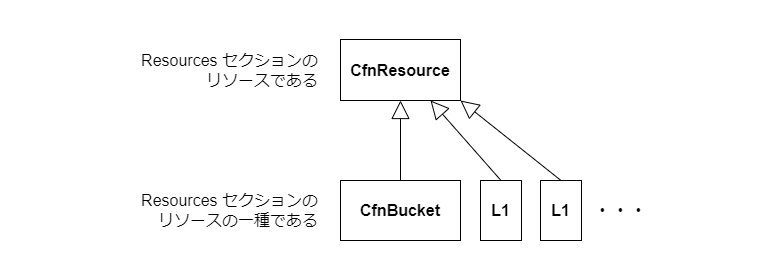

The diagram above was exported from draw.io. Its source (the exported page's mxGraphModel, read from the mxfile embedded in the PNG):
<mxGraphModel dx="1418" dy="828" grid="1" gridSize="10" guides="1" tooltips="1" connect="1" arrows="1" fold="1" page="1" pageScale="1" pageWidth="784" pageHeight="280" math="0" shadow="0">
  <root>
    <mxCell id="WIyWlLk6GJQsqaUBKTNV-0" />
    <mxCell id="WIyWlLk6GJQsqaUBKTNV-1" parent="WIyWlLk6GJQsqaUBKTNV-0" />
    <mxCell id="_BBAw5ATm9y9Fqc3bjmy-25" value="CfnBucket" style="html=1;whiteSpace=wrap;fontStyle=1;flipH=0;fontSize=16;" parent="WIyWlLk6GJQsqaUBKTNV-1" vertex="1">
      <mxGeometry x="340" y="180" width="120" height="60" as="geometry" />
    </mxCell>
    <mxCell id="_BBAw5ATm9y9Fqc3bjmy-26" value="" style="endArrow=block;endSize=16;endFill=0;html=1;rounded=0;exitX=0.5;exitY=0;exitDx=0;exitDy=0;entryX=0.5;entryY=1;entryDx=0;entryDy=0;fontSize=16;" parent="WIyWlLk6GJQsqaUBKTNV-1" source="_BBAw5ATm9y9Fqc3bjmy-25" target="VoWmoXjTNQpaG4r6ti8U-0" edge="1">
      <mxGeometry width="160" relative="1" as="geometry">
        <mxPoint x="794" y="360" as="sourcePoint" />
        <mxPoint x="390" y="240" as="targetPoint" />
      </mxGeometry>
    </mxCell>
    <mxCell id="VoWmoXjTNQpaG4r6ti8U-0" value="CfnResource" style="html=1;whiteSpace=wrap;fontStyle=1;flipH=0;fontSize=16;" parent="WIyWlLk6GJQsqaUBKTNV-1" vertex="1">
      <mxGeometry x="340" y="39" width="120" height="61" as="geometry" />
    </mxCell>
    <mxCell id="VoWmoXjTNQpaG4r6ti8U-9" value="" style="endArrow=block;endSize=16;endFill=0;html=1;rounded=0;exitX=0.5;exitY=0;exitDx=0;exitDy=0;entryX=0.75;entryY=1;entryDx=0;entryDy=0;fontSize=16;" parent="WIyWlLk6GJQsqaUBKTNV-1" source="VoWmoXjTNQpaG4r6ti8U-2" target="VoWmoXjTNQpaG4r6ti8U-0" edge="1">
      <mxGeometry width="160" relative="1" as="geometry">
        <mxPoint x="550.5" y="310" as="sourcePoint" />
        <mxPoint x="550.5" y="230" as="targetPoint" />
      </mxGeometry>
    </mxCell>
    <mxCell id="VoWmoXjTNQpaG4r6ti8U-2" value="L1" style="html=1;whiteSpace=wrap;fontStyle=1;flipH=0;fontSize=16;" parent="WIyWlLk6GJQsqaUBKTNV-1" vertex="1">
      <mxGeometry x="480" y="180" width="41" height="60" as="geometry" />
    </mxCell>
    <mxCell id="VoWmoXjTNQpaG4r6ti8U-11" value="L1" style="html=1;whiteSpace=wrap;fontStyle=1;flipH=0;fontSize=16;" parent="WIyWlLk6GJQsqaUBKTNV-1" vertex="1">
      <mxGeometry x="540" y="180" width="41" height="60" as="geometry" />
    </mxCell>
    <mxCell id="VoWmoXjTNQpaG4r6ti8U-12" value="" style="endArrow=block;endSize=16;endFill=0;html=1;rounded=0;exitX=0.5;exitY=0;exitDx=0;exitDy=0;entryX=1;entryY=1;entryDx=0;entryDy=0;fontSize=16;" parent="WIyWlLk6GJQsqaUBKTNV-1" source="VoWmoXjTNQpaG4r6ti8U-11" target="VoWmoXjTNQpaG4r6ti8U-0" edge="1">
      <mxGeometry width="160" relative="1" as="geometry">
        <mxPoint x="511" y="340" as="sourcePoint" />
        <mxPoint x="440" y="260" as="targetPoint" />
      </mxGeometry>
    </mxCell>
    <mxCell id="AAyylyOaENj3AAUQfSxA-0" value="Resources セクションの&lt;br&gt;リソースである" style="text;html=1;strokeColor=none;fillColor=none;align=right;verticalAlign=middle;whiteSpace=wrap;rounded=0;fontSize=16;" vertex="1" parent="WIyWlLk6GJQsqaUBKTNV-1">
      <mxGeometry x="120" y="50" width="200" height="40" as="geometry" />
    </mxCell>
    <mxCell id="AAyylyOaENj3AAUQfSxA-2" value="Resources セクションの&lt;br&gt;リソースの一種である" style="text;html=1;strokeColor=none;fillColor=none;align=right;verticalAlign=middle;whiteSpace=wrap;rounded=0;fontSize=16;" vertex="1" parent="WIyWlLk6GJQsqaUBKTNV-1">
      <mxGeometry x="120" y="190" width="200" height="40" as="geometry" />
    </mxCell>
    <mxCell id="AAyylyOaENj3AAUQfSxA-3" value="・・・" style="text;html=1;align=center;verticalAlign=middle;resizable=0;points=[];autosize=1;strokeColor=none;fillColor=none;fontSize=18;fontStyle=1" vertex="1" parent="WIyWlLk6GJQsqaUBKTNV-1">
      <mxGeometry x="580" y="190" width="80" height="40" as="geometry" />
    </mxCell>
  </root>
</mxGraphModel>